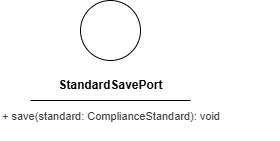

The diagram above was exported from draw.io. Its source (the exported page's mxGraphModel, read from the mxfile embedded in the PNG):
<mxGraphModel dx="181" dy="779" grid="1" gridSize="10" guides="1" tooltips="1" connect="1" arrows="1" fold="1" page="1" pageScale="1" pageWidth="850" pageHeight="1100" math="0" shadow="0">
  <root>
    <mxCell id="0" />
    <mxCell id="1" parent="0" />
    <mxCell id="2" value="" style="ellipse;whiteSpace=wrap;html=1;aspect=fixed;" vertex="1" parent="1">
      <mxGeometry x="180" y="150" width="60" height="60" as="geometry" />
    </mxCell>
    <mxCell id="3" value="&lt;b&gt;StandardSavePort&lt;/b&gt;" style="text;html=1;align=center;verticalAlign=middle;resizable=0;points=[];autosize=1;strokeColor=none;fillColor=none;" vertex="1" parent="1">
      <mxGeometry x="145" y="220" width="130" height="30" as="geometry" />
    </mxCell>
    <mxCell id="4" value="" style="endArrow=none;html=1;" edge="1" parent="1">
      <mxGeometry width="50" height="50" relative="1" as="geometry">
        <mxPoint x="130" y="250" as="sourcePoint" />
        <mxPoint x="290" y="250" as="targetPoint" />
        <Array as="points">
          <mxPoint x="210" y="250" />
        </Array>
      </mxGeometry>
    </mxCell>
    <mxCell id="5" value="&lt;div style=&quot;font-family: Consolas, &amp;quot;Courier New&amp;quot;, monospace; font-weight: normal; line-height: 19px; white-space: pre;&quot;&gt;&lt;div style=&quot;&quot;&gt;&lt;span style=&quot;color: rgb(63, 63, 63); font-family: Helvetica; font-size: 11px; text-align: center; white-space-collapse: collapse;&quot;&gt;+ save(standard: ComplianceStandard): void&lt;/span&gt;&lt;/div&gt;&lt;/div&gt;" style="text;whiteSpace=wrap;html=1;" vertex="1" parent="1">
      <mxGeometry x="100" y="250" width="280" height="40" as="geometry" />
    </mxCell>
  </root>
</mxGraphModel>